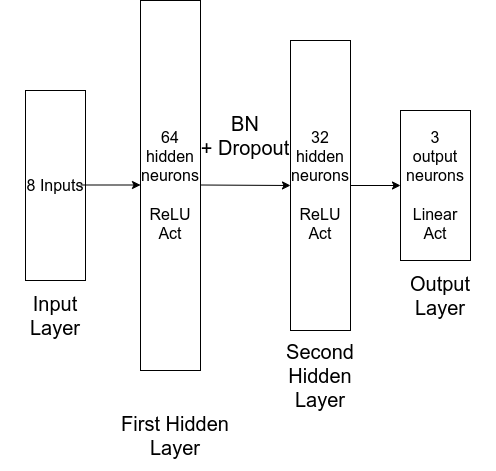

The diagram above was exported from draw.io. Its source (the exported page's mxGraphModel, read from the mxfile embedded in the PNG):
<mxGraphModel dx="1348" dy="805" grid="1" gridSize="10" guides="1" tooltips="1" connect="1" arrows="1" fold="1" page="1" pageScale="1" pageWidth="827" pageHeight="1169" math="0" shadow="0">
  <root>
    <mxCell id="0" />
    <mxCell id="1" parent="0" />
    <mxCell id="WSfWsiZfzRBnpdrKrKlV-1" value="&lt;font style=&quot;font-size: 16px;&quot;&gt;8 Inputs&lt;/font&gt;" style="rounded=0;whiteSpace=wrap;html=1;" vertex="1" parent="1">
      <mxGeometry x="135" y="130" width="60" height="190" as="geometry" />
    </mxCell>
    <mxCell id="WSfWsiZfzRBnpdrKrKlV-2" value="&lt;font style=&quot;font-size: 16px;&quot;&gt;64 hidden neurons&lt;br&gt;&lt;br&gt;ReLU&lt;br&gt;Act&lt;br&gt;&lt;/font&gt;" style="rounded=0;whiteSpace=wrap;html=1;" vertex="1" parent="1">
      <mxGeometry x="250" y="40" width="60" height="370" as="geometry" />
    </mxCell>
    <mxCell id="WSfWsiZfzRBnpdrKrKlV-13" value="" style="edgeStyle=orthogonalEdgeStyle;rounded=0;orthogonalLoop=1;jettySize=auto;html=1;fontSize=16;" edge="1" parent="1" source="WSfWsiZfzRBnpdrKrKlV-3" target="WSfWsiZfzRBnpdrKrKlV-4">
      <mxGeometry relative="1" as="geometry" />
    </mxCell>
    <mxCell id="WSfWsiZfzRBnpdrKrKlV-3" value="&lt;span style=&quot;font-size: 16px;&quot;&gt;32 hidden neurons&lt;br&gt;&lt;br&gt;&lt;/span&gt;&lt;span style=&quot;font-size: 16px;&quot;&gt;ReLU&lt;/span&gt;&lt;br style=&quot;font-size: 16px;&quot;&gt;&lt;span style=&quot;font-size: 16px;&quot;&gt;Act&lt;/span&gt;&lt;span style=&quot;font-size: 16px;&quot;&gt;&lt;br&gt;&lt;/span&gt;" style="rounded=0;whiteSpace=wrap;html=1;" vertex="1" parent="1">
      <mxGeometry x="400" y="80" width="60" height="290" as="geometry" />
    </mxCell>
    <mxCell id="WSfWsiZfzRBnpdrKrKlV-4" value="&lt;font style=&quot;font-size: 16px;&quot;&gt;3 &lt;br&gt;output neurons&lt;br&gt;&lt;br&gt;Linear Act&lt;br&gt;&lt;/font&gt;" style="rounded=0;whiteSpace=wrap;html=1;" vertex="1" parent="1">
      <mxGeometry x="510" y="150" width="70" height="150" as="geometry" />
    </mxCell>
    <mxCell id="WSfWsiZfzRBnpdrKrKlV-5" value="&lt;font style=&quot;font-size: 20px;&quot;&gt;Input&lt;br&gt;Layer&lt;/font&gt;" style="text;html=1;strokeColor=none;fillColor=none;align=center;verticalAlign=middle;whiteSpace=wrap;rounded=0;" vertex="1" parent="1">
      <mxGeometry x="110" y="320" width="110" height="70" as="geometry" />
    </mxCell>
    <mxCell id="WSfWsiZfzRBnpdrKrKlV-6" value="&lt;span style=&quot;font-size: 20px;&quot;&gt;First Hidden Layer&lt;/span&gt;" style="text;html=1;strokeColor=none;fillColor=none;align=center;verticalAlign=middle;whiteSpace=wrap;rounded=0;" vertex="1" parent="1">
      <mxGeometry x="230" y="440" width="110" height="70" as="geometry" />
    </mxCell>
    <mxCell id="WSfWsiZfzRBnpdrKrKlV-7" value="&lt;span style=&quot;font-size: 20px;&quot;&gt;Second Hidden Layer&lt;/span&gt;" style="text;html=1;strokeColor=none;fillColor=none;align=center;verticalAlign=middle;whiteSpace=wrap;rounded=0;" vertex="1" parent="1">
      <mxGeometry x="375" y="380" width="110" height="70" as="geometry" />
    </mxCell>
    <mxCell id="WSfWsiZfzRBnpdrKrKlV-8" value="&lt;span style=&quot;font-size: 20px;&quot;&gt;Output&lt;br&gt;Layer&lt;br&gt;&lt;/span&gt;" style="text;html=1;strokeColor=none;fillColor=none;align=center;verticalAlign=middle;whiteSpace=wrap;rounded=0;" vertex="1" parent="1">
      <mxGeometry x="495" y="300" width="110" height="70" as="geometry" />
    </mxCell>
    <mxCell id="WSfWsiZfzRBnpdrKrKlV-9" value="" style="endArrow=classic;html=1;rounded=0;fontSize=16;" edge="1" parent="1">
      <mxGeometry width="50" height="50" relative="1" as="geometry">
        <mxPoint x="190" y="224.5" as="sourcePoint" />
        <mxPoint x="250" y="224.5" as="targetPoint" />
      </mxGeometry>
    </mxCell>
    <mxCell id="WSfWsiZfzRBnpdrKrKlV-10" value="" style="endArrow=classic;html=1;rounded=0;fontSize=16;entryX=0;entryY=0.5;entryDx=0;entryDy=0;" edge="1" parent="1" target="WSfWsiZfzRBnpdrKrKlV-3">
      <mxGeometry width="50" height="50" relative="1" as="geometry">
        <mxPoint x="310" y="224.5" as="sourcePoint" />
        <mxPoint x="370" y="224.5" as="targetPoint" />
      </mxGeometry>
    </mxCell>
    <mxCell id="WSfWsiZfzRBnpdrKrKlV-12" value="&lt;span style=&quot;font-size: 20px;&quot;&gt;BN&lt;br&gt;+ Dropout&lt;br&gt;&lt;/span&gt;" style="text;html=1;strokeColor=none;fillColor=none;align=center;verticalAlign=middle;whiteSpace=wrap;rounded=0;" vertex="1" parent="1">
      <mxGeometry x="300" y="140" width="110" height="70" as="geometry" />
    </mxCell>
  </root>
</mxGraphModel>